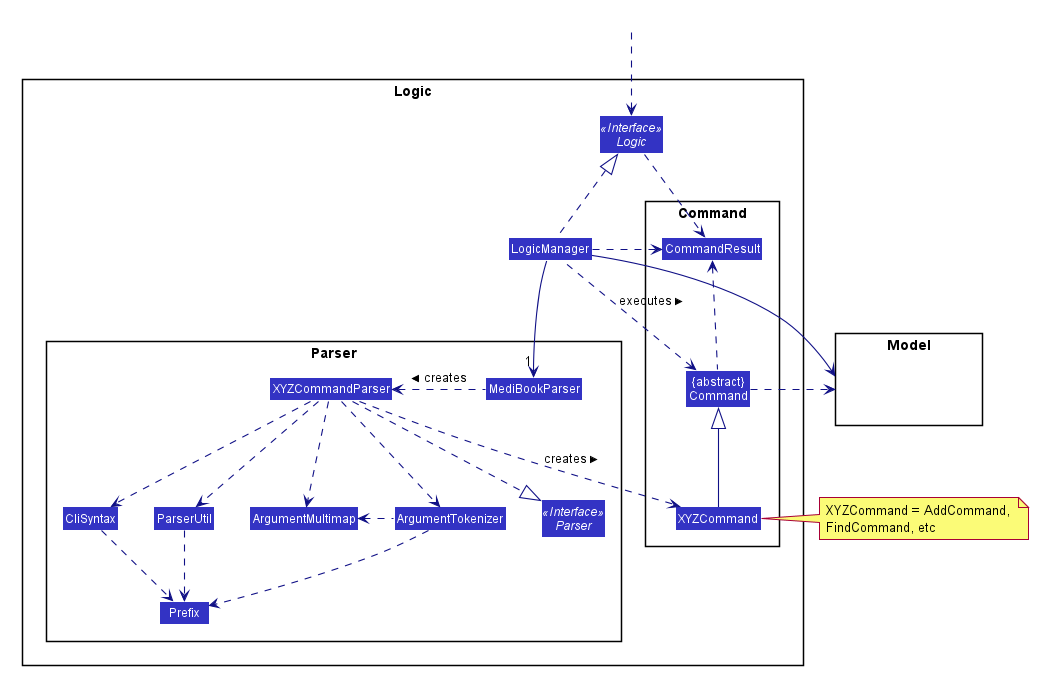

The diagram above was rendered by PlantUML. Its source (embedded in the PNG):
@startuml








skinparam BackgroundColor #FFFFFFF

skinparam Shadowing false

skinparam Class {
    FontColor #FFFFFF
    BorderThickness 1
    BorderColor #FFFFFF
    StereotypeFontColor #FFFFFF
    FontName Arial
}

skinparam Actor {
    BorderColor #000000
    Color #000000
    FontName Arial
}

skinparam Sequence {
    MessageAlign center
    BoxFontSize 15
    BoxPadding 0
    BoxFontColor #FFFFFF
    FontName Arial
}

skinparam Participant {
    FontColor #FFFFFFF
    Padding 20
}

skinparam MinClassWidth 50
skinparam ParticipantPadding 10
skinparam Shadowing false
skinparam DefaultTextAlignment center
skinparam packageStyle Rectangle

hide footbox
hide members
hide circle
skinparam arrowThickness 1.1
skinparam arrowColor #101086
skinparam classBackgroundColor #3333C4

package Logic {

package Parser {
Interface Parser <<Interface>>
Class MediBookParser
Class XYZCommandParser
Class CliSyntax
Class ParserUtil
Class ArgumentMultimap
Class ArgumentTokenizer
Class Prefix
}

package Command {
Class XYZCommand
Class CommandResult
Class "{abstract}\nCommand" as Command
}

Interface Logic <<Interface>>
Class LogicManager
}

package Model{
Class HiddenModel #FFFFFF
}

Class HiddenOutside #FFFFFF
HiddenOutside ..> Logic

LogicManager .up.|> Logic
LogicManager -->"1" MediBookParser
MediBookParser .left.> XYZCommandParser: creates >

XYZCommandParser ..> XYZCommand : creates >
XYZCommandParser ..|> Parser
XYZCommandParser ..> ArgumentMultimap
XYZCommandParser ..> ArgumentTokenizer
ArgumentTokenizer .left.> ArgumentMultimap
XYZCommandParser ..> CliSyntax
CliSyntax ..> Prefix
XYZCommandParser ..> ParserUtil
ParserUtil .down.> Prefix
ArgumentTokenizer .down.> Prefix
XYZCommand -up-|> Command
LogicManager .left.> Command : executes >

LogicManager --> Model
Command .right.> Model
note right of XYZCommand: XYZCommand = AddCommand, \nFindCommand, etc

Logic ..> CommandResult
LogicManager .down.> CommandResult
Command .up.> CommandResult
CommandResult -[hidden]-> Parser
@enduml